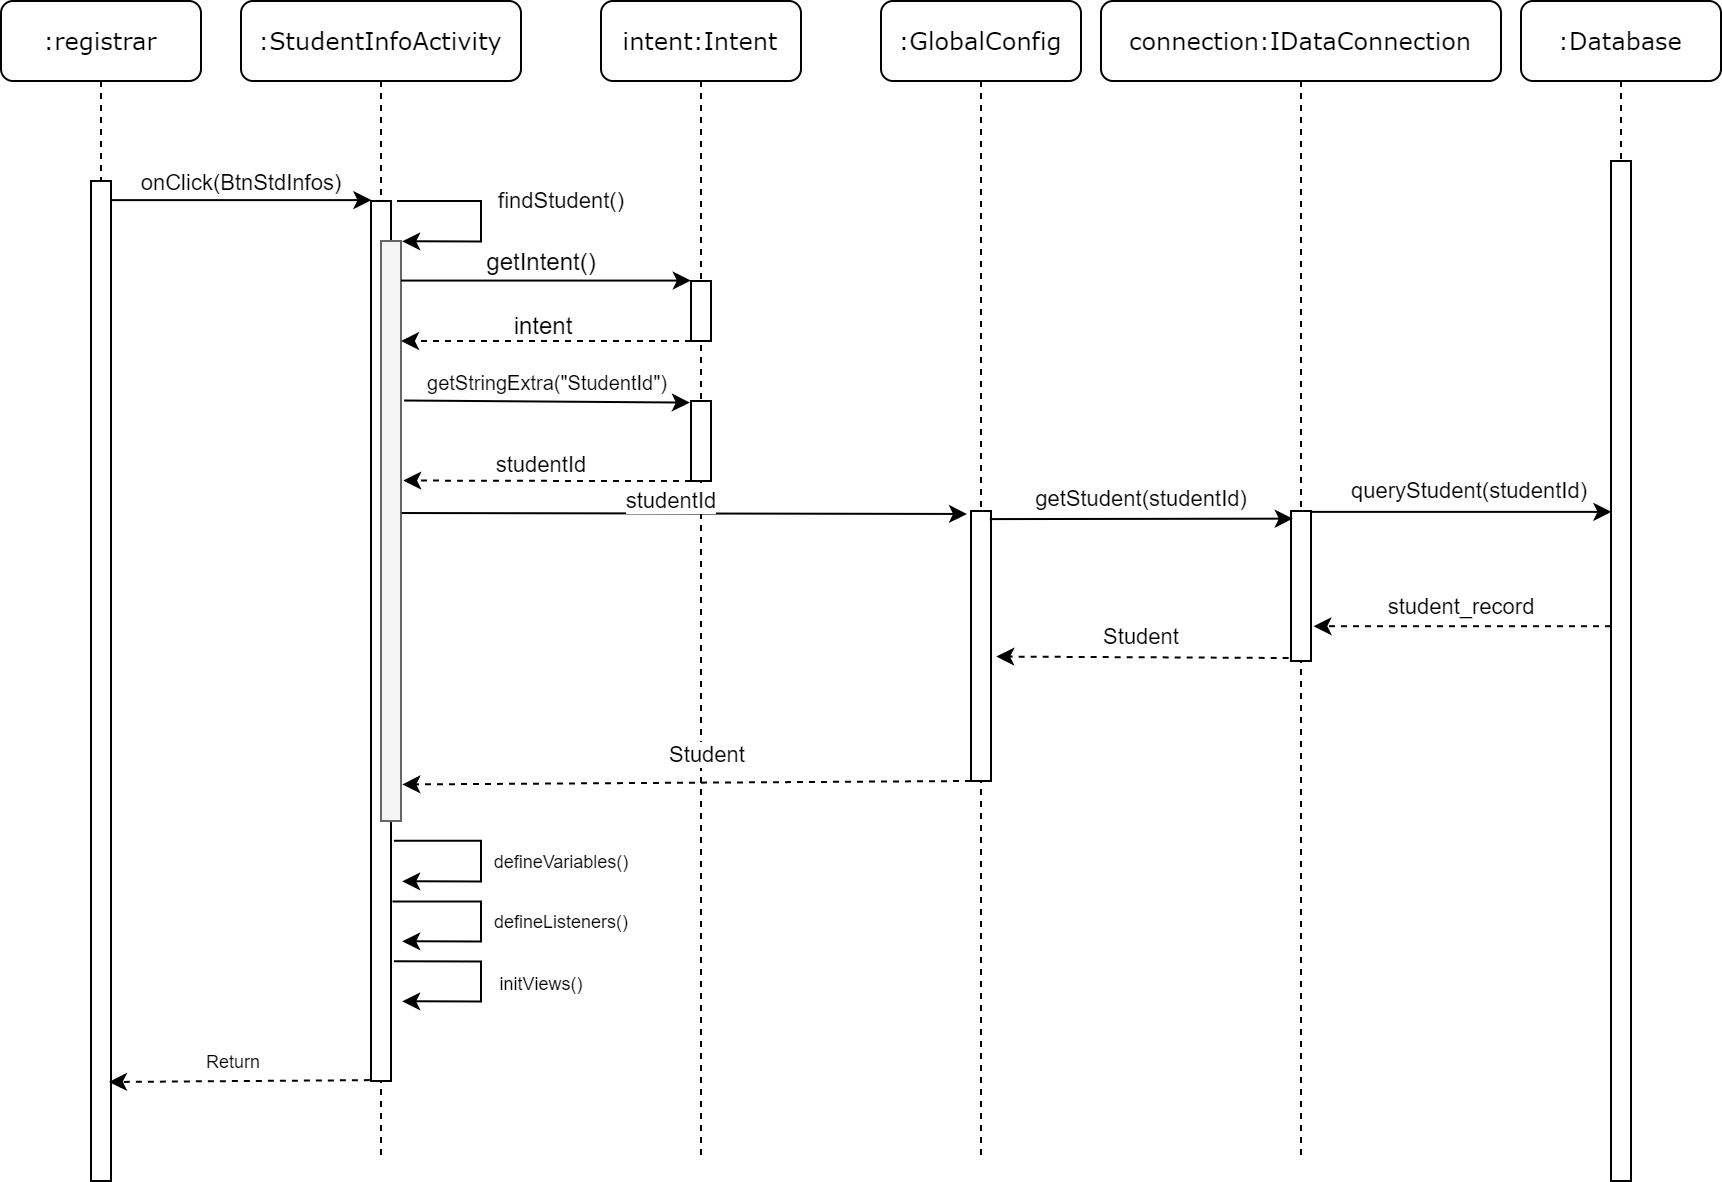

The diagram above was exported from draw.io. Its source (the exported page's mxGraphModel, read from the mxfile embedded in the PNG):
<mxGraphModel dx="1422" dy="783" grid="1" gridSize="10" guides="1" tooltips="1" connect="1" arrows="1" fold="1" page="1" pageScale="1" pageWidth="1100" pageHeight="850" background="#ffffff" math="0" shadow="0">
  <root>
    <mxCell id="0" />
    <mxCell id="1" parent="0" />
    <mxCell id="7baba1c4bc27f4b0-2" value=":StudentInfoActivity" style="shape=umlLifeline;perimeter=lifelinePerimeter;whiteSpace=wrap;html=1;container=1;collapsible=0;recursiveResize=0;outlineConnect=0;rounded=1;shadow=0;comic=0;labelBackgroundColor=none;strokeWidth=1;fontFamily=Verdana;fontSize=12;align=center;" parent="1" vertex="1">
      <mxGeometry x="220" y="80" width="140" height="580" as="geometry" />
    </mxCell>
    <mxCell id="4CDlYAWAhfC5wXOPwb2V-31" style="edgeStyle=none;rounded=0;orthogonalLoop=1;jettySize=auto;html=1;dashed=1;fontSize=9;" parent="7baba1c4bc27f4b0-2" source="7baba1c4bc27f4b0-9" target="7baba1c4bc27f4b0-2" edge="1">
      <mxGeometry relative="1" as="geometry" />
    </mxCell>
    <mxCell id="7baba1c4bc27f4b0-9" value="" style="html=1;points=[];perimeter=orthogonalPerimeter;rounded=0;shadow=0;comic=0;labelBackgroundColor=none;strokeWidth=1;fontFamily=Verdana;fontSize=12;align=center;" parent="7baba1c4bc27f4b0-2" vertex="1">
      <mxGeometry x="65" y="100" width="10" height="440" as="geometry" />
    </mxCell>
    <mxCell id="4CDlYAWAhfC5wXOPwb2V-40" value="" style="html=1;points=[];perimeter=orthogonalPerimeter;rounded=0;shadow=0;comic=0;labelBackgroundColor=none;strokeWidth=1;fontFamily=Verdana;fontSize=12;align=center;fillColor=#f5f5f5;strokeColor=#666666;fontColor=#333333;" parent="7baba1c4bc27f4b0-2" vertex="1">
      <mxGeometry x="70" y="120" width="10" height="290" as="geometry" />
    </mxCell>
    <mxCell id="7baba1c4bc27f4b0-3" value="intent:Intent" style="shape=umlLifeline;perimeter=lifelinePerimeter;whiteSpace=wrap;html=1;container=1;collapsible=0;recursiveResize=0;outlineConnect=0;rounded=1;shadow=0;comic=0;labelBackgroundColor=none;strokeWidth=1;fontFamily=Verdana;fontSize=12;align=center;" parent="1" vertex="1">
      <mxGeometry x="400" y="80" width="100" height="580" as="geometry" />
    </mxCell>
    <mxCell id="7baba1c4bc27f4b0-13" value="" style="html=1;points=[];perimeter=orthogonalPerimeter;rounded=0;shadow=0;comic=0;labelBackgroundColor=none;strokeWidth=1;fontFamily=Verdana;fontSize=12;align=center;" parent="7baba1c4bc27f4b0-3" vertex="1">
      <mxGeometry x="45" y="140" width="10" height="30" as="geometry" />
    </mxCell>
    <mxCell id="4CDlYAWAhfC5wXOPwb2V-4" value="" style="html=1;points=[];perimeter=orthogonalPerimeter;rounded=0;shadow=0;comic=0;labelBackgroundColor=none;strokeWidth=1;fontFamily=Verdana;fontSize=12;align=center;" parent="7baba1c4bc27f4b0-3" vertex="1">
      <mxGeometry x="45" y="200" width="10" height="40" as="geometry" />
    </mxCell>
    <mxCell id="7baba1c4bc27f4b0-4" value=":GlobalConfig" style="shape=umlLifeline;perimeter=lifelinePerimeter;whiteSpace=wrap;html=1;container=1;collapsible=0;recursiveResize=0;outlineConnect=0;rounded=1;shadow=0;comic=0;labelBackgroundColor=none;strokeWidth=1;fontFamily=Verdana;fontSize=12;align=center;" parent="1" vertex="1">
      <mxGeometry x="540" y="80" width="100" height="580" as="geometry" />
    </mxCell>
    <mxCell id="7baba1c4bc27f4b0-16" value="" style="html=1;points=[];perimeter=orthogonalPerimeter;rounded=0;shadow=0;comic=0;labelBackgroundColor=none;strokeWidth=1;fontFamily=Verdana;fontSize=12;align=center;" parent="7baba1c4bc27f4b0-4" vertex="1">
      <mxGeometry x="45" y="255" width="10" height="135" as="geometry" />
    </mxCell>
    <mxCell id="7baba1c4bc27f4b0-5" value="connection:IDataConnection" style="shape=umlLifeline;perimeter=lifelinePerimeter;whiteSpace=wrap;html=1;container=1;collapsible=0;recursiveResize=0;outlineConnect=0;rounded=1;shadow=0;comic=0;labelBackgroundColor=none;strokeWidth=1;fontFamily=Verdana;fontSize=12;align=center;" parent="1" vertex="1">
      <mxGeometry x="650" y="80" width="200" height="580" as="geometry" />
    </mxCell>
    <mxCell id="4CDlYAWAhfC5wXOPwb2V-22" style="edgeStyle=none;rounded=0;orthogonalLoop=1;jettySize=auto;html=1;" parent="7baba1c4bc27f4b0-5" source="4CDlYAWAhfC5wXOPwb2V-13" target="7baba1c4bc27f4b0-5" edge="1">
      <mxGeometry relative="1" as="geometry" />
    </mxCell>
    <mxCell id="4CDlYAWAhfC5wXOPwb2V-23" style="edgeStyle=none;rounded=0;orthogonalLoop=1;jettySize=auto;html=1;" parent="7baba1c4bc27f4b0-5" source="4CDlYAWAhfC5wXOPwb2V-13" target="7baba1c4bc27f4b0-5" edge="1">
      <mxGeometry relative="1" as="geometry" />
    </mxCell>
    <mxCell id="4CDlYAWAhfC5wXOPwb2V-13" value="" style="html=1;points=[];perimeter=orthogonalPerimeter;rounded=0;shadow=0;comic=0;labelBackgroundColor=none;strokeWidth=1;fontFamily=Verdana;fontSize=12;align=center;" parent="7baba1c4bc27f4b0-5" vertex="1">
      <mxGeometry x="95" y="255" width="10" height="75" as="geometry" />
    </mxCell>
    <mxCell id="7baba1c4bc27f4b0-6" value=":Database" style="shape=umlLifeline;perimeter=lifelinePerimeter;whiteSpace=wrap;html=1;container=1;collapsible=0;recursiveResize=0;outlineConnect=0;rounded=1;shadow=0;comic=0;labelBackgroundColor=none;strokeWidth=1;fontFamily=Verdana;fontSize=12;align=center;" parent="1" vertex="1">
      <mxGeometry x="860" y="80" width="100" height="590" as="geometry" />
    </mxCell>
    <mxCell id="4CDlYAWAhfC5wXOPwb2V-17" value="" style="html=1;points=[];perimeter=orthogonalPerimeter;rounded=0;shadow=0;comic=0;labelBackgroundColor=none;strokeWidth=1;fontFamily=Verdana;fontSize=12;align=center;" parent="7baba1c4bc27f4b0-6" vertex="1">
      <mxGeometry x="45" y="80" width="10" height="510" as="geometry" />
    </mxCell>
    <mxCell id="7baba1c4bc27f4b0-8" value=":registrar" style="shape=umlLifeline;perimeter=lifelinePerimeter;whiteSpace=wrap;html=1;container=1;collapsible=0;recursiveResize=0;outlineConnect=0;rounded=1;shadow=0;comic=0;labelBackgroundColor=none;strokeWidth=1;fontFamily=Verdana;fontSize=12;align=center;" parent="1" vertex="1">
      <mxGeometry x="100" y="80" width="100" height="590" as="geometry" />
    </mxCell>
    <mxCell id="4CDlYAWAhfC5wXOPwb2V-27" value="" style="html=1;points=[];perimeter=orthogonalPerimeter;rounded=0;shadow=0;comic=0;labelBackgroundColor=none;strokeWidth=1;fontFamily=Verdana;fontSize=12;align=center;" parent="7baba1c4bc27f4b0-8" vertex="1">
      <mxGeometry x="45" y="90" width="10" height="500" as="geometry" />
    </mxCell>
    <mxCell id="4CDlYAWAhfC5wXOPwb2V-3" value="intent" style="edgeStyle=none;rounded=0;orthogonalLoop=1;jettySize=auto;html=1;dashed=1;fontSize=12;" parent="1" source="7baba1c4bc27f4b0-13" edge="1">
      <mxGeometry x="0.0175" y="-8" relative="1" as="geometry">
        <mxPoint x="300" y="250" as="targetPoint" />
        <Array as="points">
          <mxPoint x="370" y="250" />
        </Array>
        <mxPoint as="offset" />
      </mxGeometry>
    </mxCell>
    <mxCell id="4CDlYAWAhfC5wXOPwb2V-7" style="edgeStyle=none;rounded=0;orthogonalLoop=1;jettySize=auto;html=1;exitX=1.157;exitY=0.275;exitDx=0;exitDy=0;exitPerimeter=0;entryX=-0.057;entryY=0.02;entryDx=0;entryDy=0;entryPerimeter=0;" parent="1" source="4CDlYAWAhfC5wXOPwb2V-40" target="4CDlYAWAhfC5wXOPwb2V-4" edge="1">
      <mxGeometry relative="1" as="geometry">
        <Array as="points" />
      </mxGeometry>
    </mxCell>
    <mxCell id="4CDlYAWAhfC5wXOPwb2V-9" value="getStringExtra(&quot;StudentId&quot;)" style="edgeLabel;html=1;align=center;verticalAlign=middle;resizable=0;points=[];fontSize=10;" parent="4CDlYAWAhfC5wXOPwb2V-7" vertex="1" connectable="0">
      <mxGeometry x="0.528" y="-91" relative="1" as="geometry">
        <mxPoint x="-37.76" y="-101" as="offset" />
      </mxGeometry>
    </mxCell>
    <mxCell id="4CDlYAWAhfC5wXOPwb2V-8" style="edgeStyle=none;rounded=0;orthogonalLoop=1;jettySize=auto;html=1;entryX=1.11;entryY=0.413;entryDx=0;entryDy=0;entryPerimeter=0;dashed=1;" parent="1" source="4CDlYAWAhfC5wXOPwb2V-4" target="4CDlYAWAhfC5wXOPwb2V-40" edge="1">
      <mxGeometry relative="1" as="geometry">
        <Array as="points">
          <mxPoint x="400" y="320" />
        </Array>
      </mxGeometry>
    </mxCell>
    <mxCell id="4CDlYAWAhfC5wXOPwb2V-10" value="studentId" style="edgeLabel;html=1;align=center;verticalAlign=middle;resizable=0;points=[];" parent="4CDlYAWAhfC5wXOPwb2V-8" vertex="1" connectable="0">
      <mxGeometry x="0.1158" relative="1" as="geometry">
        <mxPoint x="4" y="-8.8" as="offset" />
      </mxGeometry>
    </mxCell>
    <mxCell id="4CDlYAWAhfC5wXOPwb2V-11" style="edgeStyle=none;rounded=0;orthogonalLoop=1;jettySize=auto;html=1;entryX=-0.2;entryY=0.011;entryDx=0;entryDy=0;entryPerimeter=0;exitX=1.033;exitY=0.469;exitDx=0;exitDy=0;exitPerimeter=0;" parent="1" source="4CDlYAWAhfC5wXOPwb2V-40" target="7baba1c4bc27f4b0-16" edge="1">
      <mxGeometry relative="1" as="geometry" />
    </mxCell>
    <mxCell id="4CDlYAWAhfC5wXOPwb2V-12" value="studentId" style="edgeLabel;html=1;align=center;verticalAlign=middle;resizable=0;points=[];" parent="4CDlYAWAhfC5wXOPwb2V-11" vertex="1" connectable="0">
      <mxGeometry x="0.1168" y="2" relative="1" as="geometry">
        <mxPoint x="-24.31" y="-4.98" as="offset" />
      </mxGeometry>
    </mxCell>
    <mxCell id="4CDlYAWAhfC5wXOPwb2V-15" style="edgeStyle=none;rounded=0;orthogonalLoop=1;jettySize=auto;html=1;exitX=0.943;exitY=0.03;exitDx=0;exitDy=0;exitPerimeter=0;entryX=0.09;entryY=0.051;entryDx=0;entryDy=0;entryPerimeter=0;" parent="1" source="7baba1c4bc27f4b0-16" target="4CDlYAWAhfC5wXOPwb2V-13" edge="1">
      <mxGeometry relative="1" as="geometry">
        <mxPoint x="726" y="339" as="targetPoint" />
        <Array as="points" />
      </mxGeometry>
    </mxCell>
    <mxCell id="4CDlYAWAhfC5wXOPwb2V-16" value="getStudent(studentId)" style="edgeLabel;html=1;align=center;verticalAlign=middle;resizable=0;points=[];" parent="4CDlYAWAhfC5wXOPwb2V-15" vertex="1" connectable="0">
      <mxGeometry x="0.0758" y="-7" relative="1" as="geometry">
        <mxPoint x="-6" y="-17.92" as="offset" />
      </mxGeometry>
    </mxCell>
    <mxCell id="4CDlYAWAhfC5wXOPwb2V-18" style="edgeStyle=none;rounded=0;orthogonalLoop=1;jettySize=auto;html=1;entryX=0.021;entryY=0.344;entryDx=0;entryDy=0;entryPerimeter=0;" parent="1" source="4CDlYAWAhfC5wXOPwb2V-13" target="4CDlYAWAhfC5wXOPwb2V-17" edge="1">
      <mxGeometry relative="1" as="geometry" />
    </mxCell>
    <mxCell id="4CDlYAWAhfC5wXOPwb2V-19" value="queryStudent(studentId)" style="edgeLabel;html=1;align=center;verticalAlign=middle;resizable=0;points=[];" parent="4CDlYAWAhfC5wXOPwb2V-18" vertex="1" connectable="0">
      <mxGeometry x="-0.2702" y="-2" relative="1" as="geometry">
        <mxPoint x="23.619999999999997" y="-12.879999999999999" as="offset" />
      </mxGeometry>
    </mxCell>
    <mxCell id="4CDlYAWAhfC5wXOPwb2V-20" value="student_record" style="edgeStyle=none;rounded=0;orthogonalLoop=1;jettySize=auto;html=1;entryX=1.124;entryY=0.768;entryDx=0;entryDy=0;entryPerimeter=0;dashed=1;" parent="1" source="4CDlYAWAhfC5wXOPwb2V-17" target="4CDlYAWAhfC5wXOPwb2V-13" edge="1">
      <mxGeometry x="0.0137" y="-10" relative="1" as="geometry">
        <mxPoint as="offset" />
      </mxGeometry>
    </mxCell>
    <mxCell id="4CDlYAWAhfC5wXOPwb2V-24" value="Student" style="edgeStyle=none;rounded=0;orthogonalLoop=1;jettySize=auto;html=1;entryX=1.262;entryY=0.539;entryDx=0;entryDy=0;entryPerimeter=0;dashed=1;exitX=-0.117;exitY=0.98;exitDx=0;exitDy=0;exitPerimeter=0;" parent="1" source="4CDlYAWAhfC5wXOPwb2V-13" target="7baba1c4bc27f4b0-16" edge="1">
      <mxGeometry x="0.0133" y="-10" relative="1" as="geometry">
        <mxPoint as="offset" />
      </mxGeometry>
    </mxCell>
    <mxCell id="4CDlYAWAhfC5wXOPwb2V-25" style="edgeStyle=none;rounded=0;orthogonalLoop=1;jettySize=auto;html=1;entryX=1.067;entryY=0.937;entryDx=0;entryDy=0;entryPerimeter=0;dashed=1;" parent="1" source="7baba1c4bc27f4b0-16" target="4CDlYAWAhfC5wXOPwb2V-40" edge="1">
      <mxGeometry relative="1" as="geometry" />
    </mxCell>
    <mxCell id="4CDlYAWAhfC5wXOPwb2V-26" value="Student" style="edgeLabel;html=1;align=center;verticalAlign=middle;resizable=0;points=[];" parent="4CDlYAWAhfC5wXOPwb2V-25" vertex="1" connectable="0">
      <mxGeometry x="0.1415" y="3" relative="1" as="geometry">
        <mxPoint x="29.14" y="-17.84" as="offset" />
      </mxGeometry>
    </mxCell>
    <mxCell id="4CDlYAWAhfC5wXOPwb2V-28" style="edgeStyle=none;rounded=0;orthogonalLoop=1;jettySize=auto;html=1;entryX=0.021;entryY=-0.001;entryDx=0;entryDy=0;entryPerimeter=0;fontSize=9;" parent="1" source="4CDlYAWAhfC5wXOPwb2V-27" target="7baba1c4bc27f4b0-9" edge="1">
      <mxGeometry relative="1" as="geometry" />
    </mxCell>
    <mxCell id="4CDlYAWAhfC5wXOPwb2V-29" value="onClick(BtnStdInfos)" style="edgeLabel;html=1;align=center;verticalAlign=middle;resizable=0;points=[];fontSize=11;" parent="4CDlYAWAhfC5wXOPwb2V-28" vertex="1" connectable="0">
      <mxGeometry x="-0.1865" y="2" relative="1" as="geometry">
        <mxPoint x="11.9" y="-7.56" as="offset" />
      </mxGeometry>
    </mxCell>
    <mxCell id="4CDlYAWAhfC5wXOPwb2V-34" value="Return" style="rounded=0;orthogonalLoop=1;jettySize=auto;html=1;entryX=0.895;entryY=0.901;entryDx=0;entryDy=0;entryPerimeter=0;fontSize=9;dashed=1;exitX=-0.057;exitY=0.999;exitDx=0;exitDy=0;exitPerimeter=0;" parent="1" source="7baba1c4bc27f4b0-9" target="4CDlYAWAhfC5wXOPwb2V-27" edge="1">
      <mxGeometry x="0.04" y="-10" relative="1" as="geometry">
        <mxPoint as="offset" />
      </mxGeometry>
    </mxCell>
    <mxCell id="4CDlYAWAhfC5wXOPwb2V-37" value="defineVariables()" style="edgeStyle=orthogonalEdgeStyle;rounded=0;orthogonalLoop=1;jettySize=auto;html=1;fontSize=9;entryX=1.262;entryY=0.864;entryDx=0;entryDy=0;entryPerimeter=0;exitX=1.144;exitY=0.727;exitDx=0;exitDy=0;exitPerimeter=0;" parent="1" source="7baba1c4bc27f4b0-9" edge="1">
      <mxGeometry x="-0.1562" y="-41" relative="1" as="geometry">
        <mxPoint x="300.6200000000001" y="520.1599999999999" as="targetPoint" />
        <mxPoint x="298" y="500" as="sourcePoint" />
        <Array as="points">
          <mxPoint x="340" y="500" />
          <mxPoint x="340" y="520" />
        </Array>
        <mxPoint x="81" y="10" as="offset" />
      </mxGeometry>
    </mxCell>
    <mxCell id="4CDlYAWAhfC5wXOPwb2V-38" value="defineListeners()" style="edgeStyle=orthogonalEdgeStyle;rounded=0;orthogonalLoop=1;jettySize=auto;html=1;fontSize=9;entryX=1.262;entryY=0.864;entryDx=0;entryDy=0;entryPerimeter=0;exitX=1.074;exitY=0.796;exitDx=0;exitDy=0;exitPerimeter=0;" parent="1" source="7baba1c4bc27f4b0-9" edge="1">
      <mxGeometry x="-0.1459" y="-41" relative="1" as="geometry">
        <mxPoint x="300.6200000000001" y="550.1599999999999" as="targetPoint" />
        <mxPoint x="298" y="530" as="sourcePoint" />
        <Array as="points">
          <mxPoint x="340" y="530" />
          <mxPoint x="340" y="550" />
        </Array>
        <mxPoint x="81" y="10" as="offset" />
      </mxGeometry>
    </mxCell>
    <mxCell id="4CDlYAWAhfC5wXOPwb2V-39" value="initViews()" style="edgeStyle=orthogonalEdgeStyle;rounded=0;orthogonalLoop=1;jettySize=auto;html=1;fontSize=9;entryX=1.262;entryY=0.864;entryDx=0;entryDy=0;entryPerimeter=0;exitX=1.144;exitY=0.864;exitDx=0;exitDy=0;exitPerimeter=0;" parent="1" source="7baba1c4bc27f4b0-9" edge="1">
      <mxGeometry x="-0.1536" y="-32" relative="1" as="geometry">
        <mxPoint x="300.6200000000001" y="580.1599999999999" as="targetPoint" />
        <mxPoint x="298" y="560" as="sourcePoint" />
        <Array as="points">
          <mxPoint x="340" y="560" />
          <mxPoint x="340" y="580" />
        </Array>
        <mxPoint x="62" y="10" as="offset" />
      </mxGeometry>
    </mxCell>
    <mxCell id="4CDlYAWAhfC5wXOPwb2V-41" value="findStudent()" style="edgeStyle=orthogonalEdgeStyle;rounded=0;orthogonalLoop=1;jettySize=auto;html=1;fontSize=11;entryX=1.262;entryY=0.864;entryDx=0;entryDy=0;entryPerimeter=0;" parent="1" edge="1">
      <mxGeometry x="-0.173" y="40" relative="1" as="geometry">
        <mxPoint x="300.6200000000001" y="200.15999999999985" as="targetPoint" />
        <mxPoint x="298" y="180" as="sourcePoint" />
        <Array as="points">
          <mxPoint x="340" y="180" />
          <mxPoint x="340" y="200" />
        </Array>
        <mxPoint as="offset" />
      </mxGeometry>
    </mxCell>
    <mxCell id="4CDlYAWAhfC5wXOPwb2V-42" value="getIntent()" style="edgeStyle=none;rounded=0;orthogonalLoop=1;jettySize=auto;html=1;entryX=-0.01;entryY=-0.007;entryDx=0;entryDy=0;entryPerimeter=0;fontSize=12;" parent="1" source="4CDlYAWAhfC5wXOPwb2V-40" target="7baba1c4bc27f4b0-13" edge="1">
      <mxGeometry x="-0.0338" y="10" relative="1" as="geometry">
        <mxPoint as="offset" />
      </mxGeometry>
    </mxCell>
  </root>
</mxGraphModel>